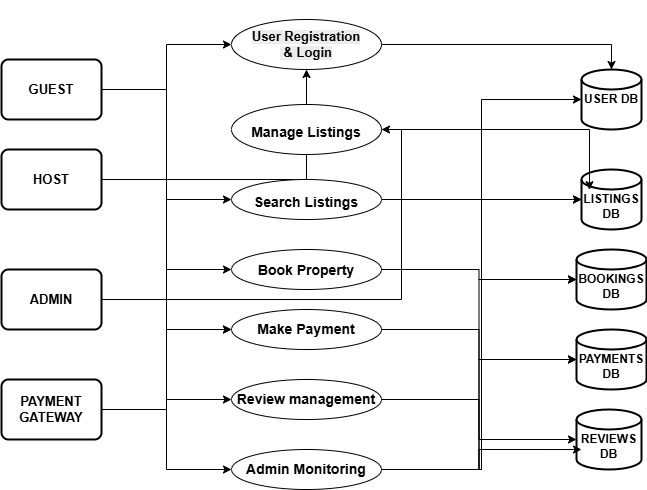

The diagram above was exported from draw.io. Its source (the exported page's mxGraphModel, read from the mxfile embedded in the PNG):
<mxGraphModel dx="1042" dy="570" grid="1" gridSize="10" guides="1" tooltips="1" connect="1" arrows="1" fold="1" page="1" pageScale="1" pageWidth="827" pageHeight="1169" math="0" shadow="0">
  <root>
    <mxCell id="0" />
    <mxCell id="1" parent="0" />
    <mxCell id="8lSLP592uhQLLA6y0y9E-1" value="&lt;b&gt;USER DB&lt;/b&gt;" style="strokeWidth=2;html=1;shape=mxgraph.flowchart.database;whiteSpace=wrap;" vertex="1" parent="1">
      <mxGeometry x="670" y="80" width="60" height="60" as="geometry" />
    </mxCell>
    <mxCell id="8lSLP592uhQLLA6y0y9E-2" value="&lt;div&gt;&lt;b&gt;&lt;br&gt;&lt;/b&gt;&lt;/div&gt;&lt;b&gt;LISTINGS DB&lt;/b&gt;" style="strokeWidth=2;html=1;shape=mxgraph.flowchart.database;whiteSpace=wrap;" vertex="1" parent="1">
      <mxGeometry x="670" y="180" width="60" height="60" as="geometry" />
    </mxCell>
    <mxCell id="8lSLP592uhQLLA6y0y9E-3" value="&lt;div&gt;&lt;b&gt;&lt;br&gt;&lt;/b&gt;&lt;/div&gt;&lt;b&gt;BOOKINGS DB&lt;/b&gt;" style="strokeWidth=2;html=1;shape=mxgraph.flowchart.database;whiteSpace=wrap;" vertex="1" parent="1">
      <mxGeometry x="665" y="260" width="70" height="60" as="geometry" />
    </mxCell>
    <mxCell id="8lSLP592uhQLLA6y0y9E-4" value="&lt;div&gt;&lt;b style=&quot;background-color: transparent; color: light-dark(rgb(0, 0, 0), rgb(255, 255, 255));&quot;&gt;&lt;br&gt;&lt;/b&gt;&lt;/div&gt;&lt;div&gt;&lt;b style=&quot;background-color: transparent; color: light-dark(rgb(0, 0, 0), rgb(255, 255, 255));&quot;&gt;PAYMENTS DB&lt;/b&gt;&lt;/div&gt;" style="strokeWidth=2;html=1;shape=mxgraph.flowchart.database;whiteSpace=wrap;" vertex="1" parent="1">
      <mxGeometry x="665" y="340" width="70" height="60" as="geometry" />
    </mxCell>
    <mxCell id="8lSLP592uhQLLA6y0y9E-5" value="&lt;div&gt;&lt;b style=&quot;background-color: transparent; color: light-dark(rgb(0, 0, 0), rgb(255, 255, 255));&quot;&gt;&lt;br&gt;&lt;/b&gt;&lt;/div&gt;&lt;div&gt;&lt;b style=&quot;background-color: transparent; color: light-dark(rgb(0, 0, 0), rgb(255, 255, 255));&quot;&gt;REVIEWS DB&lt;/b&gt;&lt;/div&gt;" style="strokeWidth=2;html=1;shape=mxgraph.flowchart.database;whiteSpace=wrap;" vertex="1" parent="1">
      <mxGeometry x="665" y="420" width="65" height="60" as="geometry" />
    </mxCell>
    <mxCell id="8lSLP592uhQLLA6y0y9E-27" style="edgeStyle=orthogonalEdgeStyle;rounded=0;orthogonalLoop=1;jettySize=auto;html=1;entryX=0;entryY=0.5;entryDx=0;entryDy=0;" edge="1" parent="1" source="8lSLP592uhQLLA6y0y9E-6" target="8lSLP592uhQLLA6y0y9E-14">
      <mxGeometry relative="1" as="geometry" />
    </mxCell>
    <mxCell id="8lSLP592uhQLLA6y0y9E-29" style="edgeStyle=orthogonalEdgeStyle;rounded=0;orthogonalLoop=1;jettySize=auto;html=1;entryX=0;entryY=0.5;entryDx=0;entryDy=0;" edge="1" parent="1" source="8lSLP592uhQLLA6y0y9E-6" target="8lSLP592uhQLLA6y0y9E-16">
      <mxGeometry relative="1" as="geometry" />
    </mxCell>
    <mxCell id="8lSLP592uhQLLA6y0y9E-31" style="edgeStyle=orthogonalEdgeStyle;rounded=0;orthogonalLoop=1;jettySize=auto;html=1;entryX=0;entryY=0.5;entryDx=0;entryDy=0;" edge="1" parent="1" source="8lSLP592uhQLLA6y0y9E-6" target="8lSLP592uhQLLA6y0y9E-17">
      <mxGeometry relative="1" as="geometry" />
    </mxCell>
    <mxCell id="8lSLP592uhQLLA6y0y9E-33" style="edgeStyle=orthogonalEdgeStyle;rounded=0;orthogonalLoop=1;jettySize=auto;html=1;entryX=0;entryY=0.5;entryDx=0;entryDy=0;" edge="1" parent="1" source="8lSLP592uhQLLA6y0y9E-6" target="8lSLP592uhQLLA6y0y9E-18">
      <mxGeometry relative="1" as="geometry" />
    </mxCell>
    <mxCell id="8lSLP592uhQLLA6y0y9E-6" value="&lt;b&gt;&lt;font style=&quot;font-size: 13px;&quot;&gt;GUEST&lt;/font&gt;&lt;/b&gt;" style="rounded=1;whiteSpace=wrap;html=1;absoluteArcSize=1;arcSize=14;strokeWidth=2;" vertex="1" parent="1">
      <mxGeometry x="90" y="70" width="100" height="60" as="geometry" />
    </mxCell>
    <mxCell id="8lSLP592uhQLLA6y0y9E-39" style="edgeStyle=orthogonalEdgeStyle;rounded=0;orthogonalLoop=1;jettySize=auto;html=1;entryX=0.5;entryY=1;entryDx=0;entryDy=0;" edge="1" parent="1" source="8lSLP592uhQLLA6y0y9E-7" target="8lSLP592uhQLLA6y0y9E-14">
      <mxGeometry relative="1" as="geometry" />
    </mxCell>
    <mxCell id="8lSLP592uhQLLA6y0y9E-7" value="&lt;b&gt;&lt;font style=&quot;font-size: 13px;&quot;&gt;HOST&lt;/font&gt;&lt;/b&gt;" style="rounded=1;whiteSpace=wrap;html=1;absoluteArcSize=1;arcSize=14;strokeWidth=2;" vertex="1" parent="1">
      <mxGeometry x="90" y="160" width="100" height="60" as="geometry" />
    </mxCell>
    <mxCell id="8lSLP592uhQLLA6y0y9E-21" style="edgeStyle=orthogonalEdgeStyle;rounded=0;orthogonalLoop=1;jettySize=auto;html=1;entryX=0;entryY=0.5;entryDx=0;entryDy=0;" edge="1" parent="1" source="8lSLP592uhQLLA6y0y9E-8" target="8lSLP592uhQLLA6y0y9E-20">
      <mxGeometry relative="1" as="geometry" />
    </mxCell>
    <mxCell id="8lSLP592uhQLLA6y0y9E-36" style="edgeStyle=orthogonalEdgeStyle;rounded=0;orthogonalLoop=1;jettySize=auto;html=1;entryX=1;entryY=0.5;entryDx=0;entryDy=0;" edge="1" parent="1" source="8lSLP592uhQLLA6y0y9E-8" target="8lSLP592uhQLLA6y0y9E-15">
      <mxGeometry relative="1" as="geometry" />
    </mxCell>
    <mxCell id="8lSLP592uhQLLA6y0y9E-41" style="edgeStyle=orthogonalEdgeStyle;rounded=0;orthogonalLoop=1;jettySize=auto;html=1;entryX=0;entryY=0.5;entryDx=0;entryDy=0;" edge="1" parent="1" source="8lSLP592uhQLLA6y0y9E-8" target="8lSLP592uhQLLA6y0y9E-19">
      <mxGeometry relative="1" as="geometry" />
    </mxCell>
    <mxCell id="8lSLP592uhQLLA6y0y9E-8" value="&lt;b&gt;&lt;font style=&quot;font-size: 13px;&quot;&gt;ADMIN&lt;/font&gt;&lt;/b&gt;" style="rounded=1;whiteSpace=wrap;html=1;absoluteArcSize=1;arcSize=14;strokeWidth=2;" vertex="1" parent="1">
      <mxGeometry x="90" y="280" width="100" height="60" as="geometry" />
    </mxCell>
    <mxCell id="8lSLP592uhQLLA6y0y9E-40" style="edgeStyle=orthogonalEdgeStyle;rounded=0;orthogonalLoop=1;jettySize=auto;html=1;entryX=0;entryY=0.5;entryDx=0;entryDy=0;" edge="1" parent="1" source="8lSLP592uhQLLA6y0y9E-9" target="8lSLP592uhQLLA6y0y9E-18">
      <mxGeometry relative="1" as="geometry" />
    </mxCell>
    <mxCell id="8lSLP592uhQLLA6y0y9E-9" value="&lt;b&gt;&lt;font style=&quot;font-size: 13px;&quot;&gt;PAYMENT GATEWAY&lt;/font&gt;&lt;/b&gt;" style="rounded=1;whiteSpace=wrap;html=1;absoluteArcSize=1;arcSize=14;strokeWidth=2;" vertex="1" parent="1">
      <mxGeometry x="90" y="390" width="100" height="60" as="geometry" />
    </mxCell>
    <mxCell id="8lSLP592uhQLLA6y0y9E-14" value="&lt;br&gt;&lt;span style=&quot;color: rgb(0, 0, 0); font-family: Helvetica; font-size: 12px; font-style: normal; font-variant-ligatures: normal; font-variant-caps: normal; font-weight: 400; letter-spacing: normal; orphans: 2; text-align: center; text-indent: 0px; text-transform: none; widows: 2; word-spacing: 0px; -webkit-text-stroke-width: 0px; white-space: nowrap; background-color: rgb(236, 236, 236); text-decoration-thickness: initial; text-decoration-style: initial; text-decoration-color: initial; float: none; display: inline !important;&quot;&gt;&lt;br&gt;&lt;/span&gt;&lt;div&gt;&lt;span style=&quot;color: rgb(0, 0, 0); font-family: Helvetica; font-style: normal; font-variant-ligatures: normal; font-variant-caps: normal; letter-spacing: normal; orphans: 2; text-align: center; text-indent: 0px; text-transform: none; widows: 2; word-spacing: 0px; -webkit-text-stroke-width: 0px; white-space: nowrap; background-color: rgb(236, 236, 236); text-decoration-thickness: initial; text-decoration-style: initial; text-decoration-color: initial; float: none; display: inline !important;&quot;&gt;&lt;b style=&quot;&quot;&gt;&lt;font style=&quot;font-size: 13px;&quot;&gt;User Registration&lt;/font&gt;&lt;/b&gt;&lt;/span&gt;&lt;div&gt;&lt;span style=&quot;color: rgb(0, 0, 0); font-family: Helvetica; font-style: normal; font-variant-ligatures: normal; font-variant-caps: normal; letter-spacing: normal; orphans: 2; text-align: center; text-indent: 0px; text-transform: none; widows: 2; word-spacing: 0px; -webkit-text-stroke-width: 0px; white-space: nowrap; background-color: rgb(236, 236, 236); text-decoration-thickness: initial; text-decoration-style: initial; text-decoration-color: initial; float: none; display: inline !important;&quot;&gt;&lt;b style=&quot;&quot;&gt;&lt;font style=&quot;font-size: 13px;&quot;&gt;&amp;nbsp;&amp;amp; Login&lt;/font&gt;&lt;/b&gt;&lt;/span&gt;&lt;br style=&quot;forced-color-adjust: none; color: rgb(0, 0, 0); font-family: Helvetica; font-size: 12px; font-style: normal; font-variant-ligatures: normal; font-variant-caps: normal; font-weight: 400; letter-spacing: normal; orphans: 2; text-align: center; text-indent: 0px; text-transform: none; widows: 2; word-spacing: 0px; -webkit-text-stroke-width: 0px; white-space: nowrap; background-color: rgb(236, 236, 236); text-decoration-thickness: initial; text-decoration-style: initial; text-decoration-color: initial;&quot;&gt;&lt;br&gt;&lt;br&gt;&lt;/div&gt;&lt;/div&gt;" style="ellipse;whiteSpace=wrap;html=1;align=center;" vertex="1" parent="1">
      <mxGeometry x="320" y="30" width="150" height="50" as="geometry" />
    </mxCell>
    <mxCell id="8lSLP592uhQLLA6y0y9E-15" value="&lt;b&gt;&lt;font style=&quot;font-size: 14px;&quot;&gt;&lt;br&gt;&lt;span style=&quot;color: rgb(0, 0, 0); font-family: Helvetica; font-style: normal; font-variant-ligatures: normal; font-variant-caps: normal; letter-spacing: normal; orphans: 2; text-align: center; text-indent: 0px; text-transform: none; widows: 2; word-spacing: 0px; -webkit-text-stroke-width: 0px; white-space: nowrap; background-color: rgb(236, 236, 236); text-decoration-thickness: initial; text-decoration-style: initial; text-decoration-color: initial; float: none; display: inline !important;&quot;&gt;&lt;br&gt;&lt;/span&gt;&lt;/font&gt;&lt;/b&gt;&lt;div&gt;&lt;div&gt;&lt;b&gt;&lt;font style=&quot;font-size: 14px;&quot;&gt;Manage Listings&lt;/font&gt;&lt;/b&gt;&lt;br style=&quot;forced-color-adjust: none; color: rgb(0, 0, 0); font-family: Helvetica; font-size: 12px; font-style: normal; font-variant-ligatures: normal; font-variant-caps: normal; font-weight: 400; letter-spacing: normal; orphans: 2; text-align: center; text-indent: 0px; text-transform: none; widows: 2; word-spacing: 0px; -webkit-text-stroke-width: 0px; white-space: nowrap; background-color: rgb(236, 236, 236); text-decoration-thickness: initial; text-decoration-style: initial; text-decoration-color: initial;&quot;&gt;&lt;br&gt;&lt;br&gt;&lt;/div&gt;&lt;/div&gt;" style="ellipse;whiteSpace=wrap;html=1;align=center;" vertex="1" parent="1">
      <mxGeometry x="320" y="115" width="150" height="50" as="geometry" />
    </mxCell>
    <mxCell id="8lSLP592uhQLLA6y0y9E-30" style="edgeStyle=orthogonalEdgeStyle;rounded=0;orthogonalLoop=1;jettySize=auto;html=1;" edge="1" parent="1" source="8lSLP592uhQLLA6y0y9E-16" target="8lSLP592uhQLLA6y0y9E-2">
      <mxGeometry relative="1" as="geometry" />
    </mxCell>
    <mxCell id="8lSLP592uhQLLA6y0y9E-16" value="&lt;div&gt;&lt;div&gt;&lt;b&gt;&lt;font style=&quot;font-size: 14px;&quot;&gt;&lt;br&gt;&lt;/font&gt;&lt;/b&gt;&lt;/div&gt;&lt;div&gt;&lt;b&gt;&lt;font style=&quot;font-size: 14px;&quot;&gt;&lt;br&gt;&lt;/font&gt;&lt;/b&gt;&lt;/div&gt;&lt;div&gt;&lt;b&gt;&lt;font style=&quot;font-size: 14px;&quot;&gt;Search Listings&lt;/font&gt;&lt;/b&gt;&lt;br style=&quot;forced-color-adjust: none; color: rgb(0, 0, 0); font-family: Helvetica; font-size: 12px; font-style: normal; font-variant-ligatures: normal; font-variant-caps: normal; font-weight: 400; letter-spacing: normal; orphans: 2; text-align: center; text-indent: 0px; text-transform: none; widows: 2; word-spacing: 0px; -webkit-text-stroke-width: 0px; white-space: nowrap; background-color: rgb(236, 236, 236); text-decoration-thickness: initial; text-decoration-style: initial; text-decoration-color: initial;&quot;&gt;&lt;br&gt;&lt;br&gt;&lt;/div&gt;&lt;/div&gt;" style="ellipse;whiteSpace=wrap;html=1;align=center;" vertex="1" parent="1">
      <mxGeometry x="320" y="190" width="150" height="40" as="geometry" />
    </mxCell>
    <mxCell id="8lSLP592uhQLLA6y0y9E-17" value="&lt;div&gt;&lt;div&gt;&lt;b&gt;&lt;font style=&quot;font-size: 14px;&quot;&gt;&lt;br&gt;&lt;/font&gt;&lt;/b&gt;&lt;/div&gt;&lt;div&gt;&lt;b style=&quot;font-size: 14px; background-color: transparent; color: light-dark(rgb(0, 0, 0), rgb(255, 255, 255));&quot;&gt;Book Property&lt;/b&gt;&lt;/div&gt;&lt;div&gt;&lt;br&gt;&lt;/div&gt;&lt;/div&gt;" style="ellipse;whiteSpace=wrap;html=1;align=center;" vertex="1" parent="1">
      <mxGeometry x="320" y="260" width="150" height="40" as="geometry" />
    </mxCell>
    <mxCell id="8lSLP592uhQLLA6y0y9E-18" value="&lt;div&gt;&lt;b style=&quot;font-size: 14px; background-color: transparent; color: light-dark(rgb(0, 0, 0), rgb(255, 255, 255));&quot;&gt;Make Payment&lt;/b&gt;&lt;/div&gt;" style="ellipse;whiteSpace=wrap;html=1;align=center;" vertex="1" parent="1">
      <mxGeometry x="320" y="320" width="150" height="40" as="geometry" />
    </mxCell>
    <mxCell id="8lSLP592uhQLLA6y0y9E-19" value="&lt;div&gt;&lt;b style=&quot;font-size: 14px; background-color: transparent; color: light-dark(rgb(0, 0, 0), rgb(255, 255, 255));&quot;&gt;Review management&lt;/b&gt;&lt;/div&gt;" style="ellipse;whiteSpace=wrap;html=1;align=center;" vertex="1" parent="1">
      <mxGeometry x="320" y="390" width="150" height="40" as="geometry" />
    </mxCell>
    <mxCell id="8lSLP592uhQLLA6y0y9E-20" value="&lt;div&gt;&lt;b style=&quot;font-size: 14px; background-color: transparent; color: light-dark(rgb(0, 0, 0), rgb(255, 255, 255));&quot;&gt;Admin Monitoring&lt;/b&gt;&lt;/div&gt;" style="ellipse;whiteSpace=wrap;html=1;align=center;" vertex="1" parent="1">
      <mxGeometry x="320" y="460" width="150" height="40" as="geometry" />
    </mxCell>
    <mxCell id="8lSLP592uhQLLA6y0y9E-22" style="edgeStyle=orthogonalEdgeStyle;rounded=0;orthogonalLoop=1;jettySize=auto;html=1;entryX=0.077;entryY=0.667;entryDx=0;entryDy=0;entryPerimeter=0;" edge="1" parent="1" source="8lSLP592uhQLLA6y0y9E-20" target="8lSLP592uhQLLA6y0y9E-5">
      <mxGeometry relative="1" as="geometry" />
    </mxCell>
    <mxCell id="8lSLP592uhQLLA6y0y9E-23" style="edgeStyle=orthogonalEdgeStyle;rounded=0;orthogonalLoop=1;jettySize=auto;html=1;entryX=0;entryY=0.5;entryDx=0;entryDy=0;entryPerimeter=0;" edge="1" parent="1" source="8lSLP592uhQLLA6y0y9E-20" target="8lSLP592uhQLLA6y0y9E-4">
      <mxGeometry relative="1" as="geometry" />
    </mxCell>
    <mxCell id="8lSLP592uhQLLA6y0y9E-24" style="edgeStyle=orthogonalEdgeStyle;rounded=0;orthogonalLoop=1;jettySize=auto;html=1;entryX=0;entryY=0.5;entryDx=0;entryDy=0;entryPerimeter=0;" edge="1" parent="1" source="8lSLP592uhQLLA6y0y9E-20" target="8lSLP592uhQLLA6y0y9E-3">
      <mxGeometry relative="1" as="geometry" />
    </mxCell>
    <mxCell id="8lSLP592uhQLLA6y0y9E-25" style="edgeStyle=orthogonalEdgeStyle;rounded=0;orthogonalLoop=1;jettySize=auto;html=1;entryX=0;entryY=0.5;entryDx=0;entryDy=0;entryPerimeter=0;" edge="1" parent="1" source="8lSLP592uhQLLA6y0y9E-20" target="8lSLP592uhQLLA6y0y9E-2">
      <mxGeometry relative="1" as="geometry" />
    </mxCell>
    <mxCell id="8lSLP592uhQLLA6y0y9E-26" style="edgeStyle=orthogonalEdgeStyle;rounded=0;orthogonalLoop=1;jettySize=auto;html=1;entryX=0;entryY=0.5;entryDx=0;entryDy=0;entryPerimeter=0;" edge="1" parent="1" source="8lSLP592uhQLLA6y0y9E-20" target="8lSLP592uhQLLA6y0y9E-1">
      <mxGeometry relative="1" as="geometry" />
    </mxCell>
    <mxCell id="8lSLP592uhQLLA6y0y9E-28" style="edgeStyle=orthogonalEdgeStyle;rounded=0;orthogonalLoop=1;jettySize=auto;html=1;entryX=0.5;entryY=0;entryDx=0;entryDy=0;entryPerimeter=0;" edge="1" parent="1" source="8lSLP592uhQLLA6y0y9E-14" target="8lSLP592uhQLLA6y0y9E-1">
      <mxGeometry relative="1" as="geometry" />
    </mxCell>
    <mxCell id="8lSLP592uhQLLA6y0y9E-32" style="edgeStyle=orthogonalEdgeStyle;rounded=0;orthogonalLoop=1;jettySize=auto;html=1;entryX=0;entryY=0.5;entryDx=0;entryDy=0;entryPerimeter=0;" edge="1" parent="1" source="8lSLP592uhQLLA6y0y9E-17" target="8lSLP592uhQLLA6y0y9E-3">
      <mxGeometry relative="1" as="geometry" />
    </mxCell>
    <mxCell id="8lSLP592uhQLLA6y0y9E-34" style="edgeStyle=orthogonalEdgeStyle;rounded=0;orthogonalLoop=1;jettySize=auto;html=1;entryX=0;entryY=0.5;entryDx=0;entryDy=0;entryPerimeter=0;" edge="1" parent="1" source="8lSLP592uhQLLA6y0y9E-18" target="8lSLP592uhQLLA6y0y9E-4">
      <mxGeometry relative="1" as="geometry" />
    </mxCell>
    <mxCell id="8lSLP592uhQLLA6y0y9E-37" style="edgeStyle=orthogonalEdgeStyle;rounded=0;orthogonalLoop=1;jettySize=auto;html=1;entryX=0.133;entryY=0.337;entryDx=0;entryDy=0;entryPerimeter=0;" edge="1" parent="1" source="8lSLP592uhQLLA6y0y9E-15" target="8lSLP592uhQLLA6y0y9E-2">
      <mxGeometry relative="1" as="geometry" />
    </mxCell>
    <mxCell id="8lSLP592uhQLLA6y0y9E-42" style="edgeStyle=orthogonalEdgeStyle;rounded=0;orthogonalLoop=1;jettySize=auto;html=1;entryX=0;entryY=0.5;entryDx=0;entryDy=0;entryPerimeter=0;" edge="1" parent="1" source="8lSLP592uhQLLA6y0y9E-19" target="8lSLP592uhQLLA6y0y9E-5">
      <mxGeometry relative="1" as="geometry" />
    </mxCell>
  </root>
</mxGraphModel>